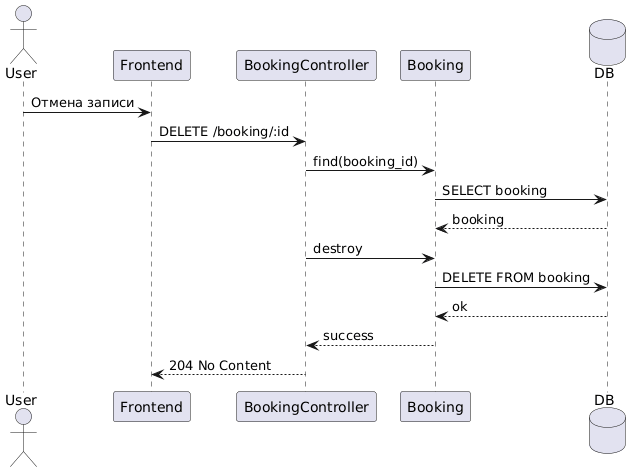

The diagram above was rendered by PlantUML. Its source (embedded in the PNG):
@startuml
actor User
participant "Frontend" as JS
participant "BookingController" as BC
participant "Booking" as BM
database DB

User -> JS : Отмена записи
JS -> BC : DELETE /booking/:id
BC -> BM : find(booking_id)
BM -> DB : SELECT booking
DB --> BM : booking

BC -> BM : destroy
BM -> DB : DELETE FROM booking
DB --> BM : ok
BM --> BC : success
BC --> JS : 204 No Content
@enduml